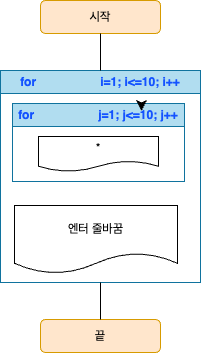

The diagram above was exported from draw.io. Its source (the exported page's mxGraphModel, read from the mxfile embedded in the PNG):
<mxGraphModel dx="1354" dy="1055" grid="0" gridSize="10" guides="1" tooltips="1" connect="1" arrows="1" fold="1" page="0" pageScale="1" pageWidth="827" pageHeight="1169" math="0" shadow="0">
  <root>
    <mxCell id="0" />
    <mxCell id="1" parent="0" />
    <mxCell id="TeHyge6SuYro6HJa5aTq-12" value="" style="group" vertex="1" connectable="0" parent="1">
      <mxGeometry x="-82" y="-64" width="200" height="352" as="geometry" />
    </mxCell>
    <mxCell id="TeHyge6SuYro6HJa5aTq-1" value="시작" style="rounded=1;whiteSpace=wrap;html=1;fillColor=#ffe6cc;strokeColor=#d79b00;" vertex="1" parent="TeHyge6SuYro6HJa5aTq-12">
      <mxGeometry x="40" width="120" height="33" as="geometry" />
    </mxCell>
    <mxCell id="TeHyge6SuYro6HJa5aTq-2" value="&lt;font color=&quot;#1453ff&quot;&gt;for&lt;span style=&quot;white-space: pre;&quot;&gt;&#09;&lt;/span&gt;&lt;span style=&quot;white-space: pre;&quot;&gt;&#09;&lt;/span&gt;&lt;span style=&quot;white-space: pre;&quot;&gt;&#09;&lt;/span&gt;i=1; i&amp;lt;=10; i++&lt;/font&gt;" style="swimlane;whiteSpace=wrap;html=1;fillColor=#b1ddf0;strokeColor=#10739e;" vertex="1" parent="TeHyge6SuYro6HJa5aTq-12">
      <mxGeometry y="70" width="200" height="212" as="geometry">
        <mxRectangle x="94" y="60" width="191" height="26" as="alternateBounds" />
      </mxGeometry>
    </mxCell>
    <mxCell id="TeHyge6SuYro6HJa5aTq-3" value="&lt;font color=&quot;#1453ff&quot;&gt;for&lt;span style=&quot;white-space: pre;&quot;&gt;&#09;&lt;/span&gt;&lt;span style=&quot;white-space: pre;&quot;&gt;&#09;&lt;/span&gt;&lt;span style=&quot;white-space: pre;&quot;&gt;&#09;&lt;/span&gt;j=1; j&amp;lt;=10; j++&lt;/font&gt;" style="swimlane;whiteSpace=wrap;html=1;fillColor=#b1ddf0;strokeColor=#10739e;" vertex="1" parent="TeHyge6SuYro6HJa5aTq-2">
      <mxGeometry x="12" y="33" width="172" height="78" as="geometry" />
    </mxCell>
    <mxCell id="TeHyge6SuYro6HJa5aTq-4" value="*" style="shape=document;whiteSpace=wrap;html=1;boundedLbl=1;" vertex="1" parent="TeHyge6SuYro6HJa5aTq-3">
      <mxGeometry x="26" y="33" width="120" height="35" as="geometry" />
    </mxCell>
    <mxCell id="TeHyge6SuYro6HJa5aTq-14" style="edgeStyle=none;curved=1;rounded=0;orthogonalLoop=1;jettySize=auto;html=1;exitX=0.75;exitY=0;exitDx=0;exitDy=0;entryX=0.75;entryY=0.096;entryDx=0;entryDy=0;entryPerimeter=0;fontSize=12;startSize=8;endSize=8;" edge="1" parent="TeHyge6SuYro6HJa5aTq-2" source="TeHyge6SuYro6HJa5aTq-3" target="TeHyge6SuYro6HJa5aTq-3">
      <mxGeometry relative="1" as="geometry" />
    </mxCell>
    <mxCell id="TeHyge6SuYro6HJa5aTq-5" value="엔터 줄바꿈" style="shape=document;whiteSpace=wrap;html=1;boundedLbl=1;" vertex="1" parent="TeHyge6SuYro6HJa5aTq-12">
      <mxGeometry x="14" y="205" width="163" height="68" as="geometry" />
    </mxCell>
    <mxCell id="TeHyge6SuYro6HJa5aTq-8" value="" style="endArrow=none;html=1;rounded=0;fontSize=12;startSize=8;endSize=8;curved=1;entryX=0.5;entryY=1;entryDx=0;entryDy=0;exitX=0.5;exitY=0;exitDx=0;exitDy=0;" edge="1" parent="TeHyge6SuYro6HJa5aTq-12" source="TeHyge6SuYro6HJa5aTq-2" target="TeHyge6SuYro6HJa5aTq-1">
      <mxGeometry width="50" height="50" relative="1" as="geometry">
        <mxPoint x="81" y="235" as="sourcePoint" />
        <mxPoint x="131" y="185" as="targetPoint" />
      </mxGeometry>
    </mxCell>
    <mxCell id="TeHyge6SuYro6HJa5aTq-10" value="끝" style="rounded=1;whiteSpace=wrap;html=1;fillColor=#ffe6cc;strokeColor=#d79b00;" vertex="1" parent="TeHyge6SuYro6HJa5aTq-12">
      <mxGeometry x="40" y="319" width="120" height="33" as="geometry" />
    </mxCell>
    <mxCell id="TeHyge6SuYro6HJa5aTq-11" value="" style="endArrow=none;html=1;rounded=0;fontSize=12;startSize=8;endSize=8;curved=1;exitX=0.5;exitY=0;exitDx=0;exitDy=0;entryX=0.5;entryY=1;entryDx=0;entryDy=0;" edge="1" parent="TeHyge6SuYro6HJa5aTq-12" source="TeHyge6SuYro6HJa5aTq-10" target="TeHyge6SuYro6HJa5aTq-2">
      <mxGeometry width="50" height="50" relative="1" as="geometry">
        <mxPoint x="81" y="235" as="sourcePoint" />
        <mxPoint x="131" y="185" as="targetPoint" />
      </mxGeometry>
    </mxCell>
  </root>
</mxGraphModel>